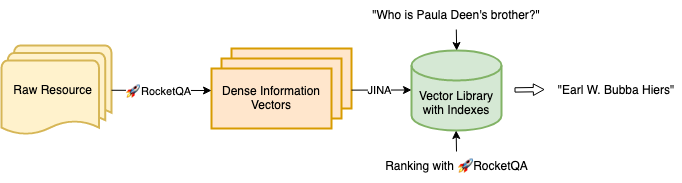

The diagram above was exported from draw.io. Its source (the exported page's mxGraphModel, read from the mxfile embedded in the PNG):
<mxGraphModel dx="1351" dy="1886" grid="1" gridSize="10" guides="1" tooltips="1" connect="1" arrows="1" fold="1" page="1" pageScale="1" pageWidth="827" pageHeight="1169" math="0" shadow="0">
  <root>
    <mxCell id="0" />
    <mxCell id="1" parent="0" />
    <mxCell id="2" value="Raw Resource&amp;nbsp;&amp;nbsp; " style="strokeWidth=2;html=1;shape=mxgraph.flowchart.multi-document;whiteSpace=wrap;fillColor=#fff2cc;strokeColor=#d6b656;" vertex="1" parent="1">
      <mxGeometry x="116" y="375" width="110" height="90" as="geometry" />
    </mxCell>
    <mxCell id="3" value="Vector Library with Indexes" style="shape=cylinder3;whiteSpace=wrap;html=1;boundedLbl=1;backgroundOutline=1;size=15;strokeWidth=2;fillColor=#d5e8d4;strokeColor=#82b366;" vertex="1" parent="1">
      <mxGeometry x="526" y="380" width="90" height="80" as="geometry" />
    </mxCell>
    <mxCell id="4" value="&quot;Who is Paula Deen's brother?&quot;" style="text;html=1;strokeColor=none;fillColor=none;align=center;verticalAlign=middle;whiteSpace=wrap;rounded=0;" vertex="1" parent="1">
      <mxGeometry x="481" y="330" width="180" height="30" as="geometry" />
    </mxCell>
    <mxCell id="5" value="&lt;font style=&quot;font-size: 12px&quot;&gt;&quot;&lt;/font&gt;&lt;font style=&quot;font-size: 12px&quot;&gt;Earl W. Bubba Hiers&quot;&lt;/font&gt;" style="text;html=1;strokeColor=none;fillColor=none;align=center;verticalAlign=middle;whiteSpace=wrap;rounded=0;fontSize=12;" vertex="1" parent="1">
      <mxGeometry x="666" y="404.5" width="130" height="30" as="geometry" />
    </mxCell>
    <mxCell id="6" value="" style="group;strokeWidth=2;strokeColor=none;" vertex="1" connectable="0" parent="1">
      <mxGeometry x="326" y="378" width="140" height="80" as="geometry" />
    </mxCell>
    <mxCell id="7" value="" style="rounded=0;whiteSpace=wrap;html=1;strokeWidth=2;fillColor=#ffe6cc;strokeColor=#d79b00;" vertex="1" parent="6">
      <mxGeometry x="20" width="120" height="60" as="geometry" />
    </mxCell>
    <mxCell id="8" value="" style="rounded=0;whiteSpace=wrap;html=1;strokeWidth=2;fillColor=#ffe6cc;strokeColor=#d79b00;" vertex="1" parent="6">
      <mxGeometry x="10" y="10" width="120" height="60" as="geometry" />
    </mxCell>
    <mxCell id="9" value="Dense Information Vectors" style="rounded=0;whiteSpace=wrap;html=1;strokeWidth=2;fillColor=#ffe6cc;strokeColor=#d79b00;" vertex="1" parent="6">
      <mxGeometry y="20" width="120" height="60" as="geometry" />
    </mxCell>
    <mxCell id="10" value="" style="endArrow=classic;html=1;rounded=0;entryX=0;entryY=0.367;entryDx=0;entryDy=0;entryPerimeter=0;" edge="1" target="9" parent="1">
      <mxGeometry relative="1" as="geometry">
        <mxPoint x="226" y="419.77" as="sourcePoint" />
        <mxPoint x="306" y="420" as="targetPoint" />
      </mxGeometry>
    </mxCell>
    <mxCell id="11" value="🚀RocketQA" style="edgeLabel;resizable=0;html=1;align=center;verticalAlign=middle;strokeColor=default;strokeWidth=2;" connectable="0" vertex="1" parent="10">
      <mxGeometry relative="1" as="geometry">
        <mxPoint x="-4" as="offset" />
      </mxGeometry>
    </mxCell>
    <mxCell id="12" value="" style="endArrow=classic;html=1;rounded=0;" edge="1" parent="1">
      <mxGeometry relative="1" as="geometry">
        <mxPoint x="466" y="419.6300000000001" as="sourcePoint" />
        <mxPoint x="526" y="419.5" as="targetPoint" />
      </mxGeometry>
    </mxCell>
    <mxCell id="13" value="&lt;div&gt;JINA&lt;/div&gt;" style="edgeLabel;resizable=0;html=1;align=center;verticalAlign=middle;strokeColor=default;strokeWidth=2;" connectable="0" vertex="1" parent="12">
      <mxGeometry relative="1" as="geometry">
        <mxPoint x="-3" as="offset" />
      </mxGeometry>
    </mxCell>
    <mxCell id="14" value="" style="endArrow=classic;html=1;rounded=0;exitX=0.5;exitY=0;exitDx=0;exitDy=0;" edge="1" source="15" parent="1">
      <mxGeometry width="50" height="50" relative="1" as="geometry">
        <mxPoint x="571" y="490" as="sourcePoint" />
        <mxPoint x="570.6199999999999" y="460" as="targetPoint" />
      </mxGeometry>
    </mxCell>
    <mxCell id="15" value="Ranking with 🚀RocketQA" style="text;html=1;strokeColor=none;fillColor=none;align=center;verticalAlign=middle;whiteSpace=wrap;rounded=0;" vertex="1" parent="1">
      <mxGeometry x="498.5" y="481" width="145" height="30" as="geometry" />
    </mxCell>
    <mxCell id="16" value="" style="endArrow=classic;html=1;rounded=0;exitX=0.5;exitY=0;exitDx=0;exitDy=0;" edge="1" parent="1">
      <mxGeometry width="50" height="50" relative="1" as="geometry">
        <mxPoint x="570.8100000000002" y="359" as="sourcePoint" />
        <mxPoint x="571.19" y="380" as="targetPoint" />
      </mxGeometry>
    </mxCell>
    <mxCell id="17" value="" style="shape=flexArrow;endArrow=classic;html=1;rounded=0;endWidth=6.222222222222222;endSize=3.223333333333333;width=4.333333333333333;" edge="1" parent="1">
      <mxGeometry width="50" height="50" relative="1" as="geometry">
        <mxPoint x="629.0000000000002" y="419.44000000000005" as="sourcePoint" />
        <mxPoint x="659.0000000000002" y="419" as="targetPoint" />
      </mxGeometry>
    </mxCell>
  </root>
</mxGraphModel>